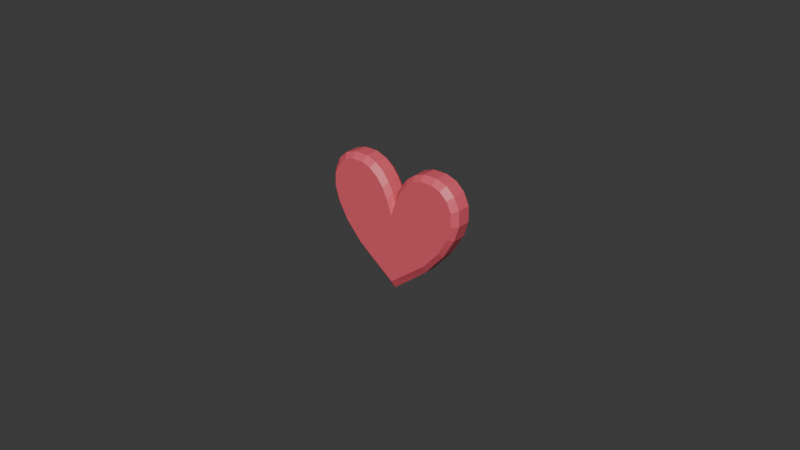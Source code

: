 # Source: heart.blend  (saved by Blender 4.1.24; exported with 4.5.12 LTS)
import bpy
from mathutils import Matrix  # noqa: F401  (used for matrix-valued properties, if any)

bpy.ops.wm.read_factory_settings(use_empty=True)
scene = bpy.context.scene
scene.name = 'Scene'

# ---- materials (node trees are filled in below, after node groups)
mat_heart = bpy.data.materials.new('heart')
mat_heart.use_transparent_shadow = False

# ---- material node trees
mat_heart.use_nodes = True; mat_heart.node_tree.nodes.clear()
_N = mat_heart.node_tree.nodes; _L = mat_heart.node_tree.links
n0 = _N.new('ShaderNodeBsdfPrincipled'); n0.name = 'Principled BSDF'; n0.location = (10, 300)
n0.inputs[0].default_value = (0.8, 0.111, 0.1521, 1.0)
n1 = _N.new('ShaderNodeOutputMaterial'); n1.name = 'Material Output'; n1.location = (300, 300)
_L.new(n0.outputs[0], n1.inputs[0])
n1.is_active_output = True

# ---- world
world_world = bpy.data.worlds.new('World'); scene.world = world_world
world_world.use_nodes = True; world_world.node_tree.nodes.clear()
_N = world_world.node_tree.nodes; _L = world_world.node_tree.links
n0 = _N.new('ShaderNodeOutputWorld'); n0.name = 'World Output'; n0.location = (300, 300)
n1 = _N.new('ShaderNodeBackground'); n1.name = 'Background'; n1.location = (10, 300)
n1.inputs[0].default_value = (0.05088, 0.05088, 0.05088, 1.0)
_L.new(n1.outputs[0], n0.inputs[0])
n0.is_active_output = True
world_world.color = (0.05088, 0.05088, 0.05088)
world_world.use_sun_shadow = False
world_world.sun_shadow_jitter_overblur = 0.0

# ---- meshes
me_cube_027 = bpy.data.meshes.new('Cube.027')
me_cube_027.from_pydata([(0.0, -0.003996, -0.002887), (0.0, -0.003996, 0.003564), (0.0, 0.003996, -0.002887), (0.0, 0.003996, 0.003564), (0.01196, -0.003996, -0.001152), (0.01716, -0.003996, 0.00472), (0.01196, 0.003996, -0.001158), (0.01716, 0.003996, 0.004717), (0.0, -0.003996, 0.01141), (0.0, 0.003996, 0.01141), (0.02021, -0.003996, 0.01021), (0.02021, 0.003996, 0.0102), (0.001592, -0.003996, 0.01624), (0.001589, 0.003996, 0.01624), (0.02153, -0.003996, 0.01458), (0.02154, 0.003996, 0.01458), (0.0, -0.003996, -0.0104), (0.0, 0.003996, -0.0104), (0.003155, 0.003996, 0.0194), (0.003158, -0.003996, 0.0194), (0.02144, -0.003996, 0.01884), (0.02145, 0.003996, 0.01884), (0.005348, 0.003996, 0.02227), (0.00535, -0.003996, 0.02227), (0.01989, -0.003996, 0.02208), (0.0199, 0.003996, 0.02208), (0.007894, 0.003996, 0.02429), (0.007895, -0.003996, 0.02428), (0.0175, -0.003996, 0.02428), (0.0175, 0.003996, 0.02429), (0.01079, 0.003996, 0.02532), (0.01079, -0.003996, 0.02532), (0.01469, -0.003996, 0.02532), (0.01469, 0.003996, 0.02532), (0.01131, -0.002203, -0.004141), (0.01131, 0.002203, -0.004141), (0.01779, 0.002203, 0.003205), (0.01779, -0.002203, 0.003205), (0.0, 0.002203, -0.01321), (0.0, -0.002203, -0.01321), (0.02144, 0.002203, 0.009476), (0.02144, -0.002203, 0.009476), (0.023, 0.002203, 0.01447), (0.023, -0.002203, 0.01447), (0.02291, 0.002203, 0.01943), (0.02291, -0.002203, 0.01943), (0.01843, 0.002203, 0.02571), (0.01843, -0.002203, 0.02571), (0.0212, 0.002203, 0.02317), (0.0212, -0.002203, 0.02317), (0.01503, 0.002203, 0.0269), (0.01503, -0.002203, 0.0269), (0.01053, -0.002203, 0.0269), (0.01053, 0.002203, 0.0269), (0.0008335, 0.002203, 0.01777), (0.007174, 0.002203, 0.02564), (0.0, 0.002203, 0.01486), (0.004521, 0.002203, 0.02359), (0.0024, 0.002203, 0.02076), (0.007175, -0.002203, 0.02564), (0.0, -0.002203, 0.01486), (0.004521, -0.002203, 0.02359), (0.0008347, -0.002203, 0.01777), (0.002401, -0.002203, 0.02076), (-0.01196, -0.003996, -0.001152), (-0.01716, -0.003996, 0.00472), (-0.01196, 0.003996, -0.001158), (-0.01716, 0.003996, 0.004717), (-0.02021, -0.003996, 0.01021), (-0.02021, 0.003996, 0.0102), (-0.001592, -0.003996, 0.01624), (-0.001589, 0.003996, 0.01624), (-0.02153, -0.003996, 0.01458), (-0.02154, 0.003996, 0.01458), (-0.003155, 0.003996, 0.0194), (-0.003158, -0.003996, 0.0194), (-0.02144, -0.003996, 0.01884), (-0.02145, 0.003996, 0.01884), (-0.005348, 0.003996, 0.02227), (-0.00535, -0.003996, 0.02227), (-0.01989, -0.003996, 0.02208), (-0.0199, 0.003996, 0.02208), (-0.007894, 0.003996, 0.02429), (-0.007895, -0.003996, 0.02428), (-0.0175, -0.003996, 0.02428), (-0.0175, 0.003996, 0.02429), (-0.01079, 0.003996, 0.02532), (-0.01079, -0.003996, 0.02532), (-0.01469, -0.003996, 0.02532), (-0.01469, 0.003996, 0.02532), (-0.01131, -0.002203, -0.004141), (-0.01131, 0.002203, -0.004141), (-0.01779, 0.002203, 0.003205), (-0.01779, -0.002203, 0.003205), (-0.02144, 0.002203, 0.009476), (-0.02144, -0.002203, 0.009476), (-0.023, 0.002203, 0.01447), (-0.023, -0.002203, 0.01447), (-0.02291, 0.002203, 0.01943), (-0.02291, -0.002203, 0.01943), (-0.01843, 0.002203, 0.02571), (-0.01843, -0.002203, 0.02571), (-0.0212, 0.002203, 0.02317), (-0.0212, -0.002203, 0.02317), (-0.01503, 0.002203, 0.0269), (-0.01503, -0.002203, 0.0269), (-0.01053, -0.002203, 0.0269), (-0.01053, 0.002203, 0.0269), (-0.0008335, 0.002203, 0.01777), (-0.007174, 0.002203, 0.02564), (-0.004521, 0.002203, 0.02359), (-0.0024, 0.002203, 0.02076), (-0.007175, -0.002203, 0.02564), (-0.004521, -0.002203, 0.02359), (-0.0008347, -0.002203, 0.01777), (-0.002401, -0.002203, 0.02076)], [], [(8, 10, 14, 12), (2, 3, 7, 6), (34, 37, 5, 4), (4, 5, 1, 0), (2, 6, 17), (36, 7, 11, 40), (1, 5, 10, 8), (7, 3, 9, 11), (12, 14, 20, 19), (11, 9, 13, 15), (40, 11, 15, 42), (21, 18, 22, 25), (34, 4, 16, 39), (4, 0, 16), (15, 13, 18, 21), (42, 15, 21, 44), (25, 22, 26, 29), (19, 20, 24, 23), (44, 21, 25, 48), (29, 26, 30, 33), (48, 25, 29, 46), (23, 24, 28, 27), (51, 52, 31, 32), (46, 29, 33, 50), (27, 28, 32, 31), (28, 47, 51, 32), (47, 46, 50, 51), (33, 30, 53, 50), (50, 53, 52, 51), (24, 49, 47, 28), (49, 48, 46, 47), (20, 45, 49, 24), (45, 44, 48, 49), (14, 43, 45, 20), (43, 42, 44, 45), (6, 35, 38, 17), (35, 34, 39, 38), (10, 41, 43, 14), (41, 40, 42, 43), (5, 37, 41, 10), (37, 36, 40, 41), (6, 7, 36, 35), (35, 36, 37, 34), (30, 26, 55, 53), (27, 59, 61, 23), (18, 58, 57, 22), (19, 63, 62, 12), (12, 62, 60, 8), (57, 55, 26, 22), (57, 58, 63, 61), (54, 58, 18, 13), (56, 54, 13, 9), (53, 55, 59, 52), (52, 59, 27, 31), (61, 59, 55, 57), (61, 63, 19, 23), (62, 63, 58, 54), (60, 62, 54, 56), (8, 70, 72, 68), (2, 66, 67, 3), (90, 64, 65, 93), (64, 0, 1, 65), (2, 17, 66), (92, 94, 69, 67), (1, 8, 68, 65), (67, 69, 9, 3), (70, 75, 76, 72), (69, 73, 71, 9), (94, 96, 73, 69), (77, 81, 78, 74), (90, 39, 16, 64), (64, 16, 0), (73, 77, 74, 71), (96, 98, 77, 73), (81, 85, 82, 78), (75, 79, 80, 76), (98, 102, 81, 77), (85, 89, 86, 82), (102, 100, 85, 81), (79, 83, 84, 80), (105, 88, 87, 106), (100, 104, 89, 85), (83, 87, 88, 84), (84, 88, 105, 101), (101, 105, 104, 100), (89, 104, 107, 86), (104, 105, 106, 107), (80, 84, 101, 103), (103, 101, 100, 102), (76, 80, 103, 99), (99, 103, 102, 98), (72, 76, 99, 97), (97, 99, 98, 96), (66, 17, 38, 91), (91, 38, 39, 90), (68, 72, 97, 95), (95, 97, 96, 94), (65, 68, 95, 93), (93, 95, 94, 92), (66, 91, 92, 67), (91, 90, 93, 92), (86, 107, 109, 82), (83, 79, 113, 112), (74, 78, 110, 111), (75, 70, 114, 115), (70, 8, 60, 114), (110, 78, 82, 109), (110, 113, 115, 111), (108, 71, 74, 111), (56, 9, 71, 108), (107, 106, 112, 109), (106, 87, 83, 112), (113, 110, 109, 112), (113, 79, 75, 115), (114, 108, 111, 115), (60, 56, 108, 114)])
_uv = me_cube_027.uv_layers.new(name='UVMap')
_uv.uv.foreach_set('vector', [0.625, 1.0, 0.625, 0.75, 0.625, 0.75, 0.625, 1.0, 0.375, 0.25, 0.625, 0.25, 0.625, 0.5, 0.375, 0.5, 0.375, 0.6667, 0.625, 0.6667, 0.625, 0.75, 0.375, 0.75, 0.375, 0.75, 0.625, 0.75, 0.625, 1.0, 0.375, 1.0, 0.375, 0.25, 0.375, 0.5, 0.375, 0.25, 0.625, 0.5833, 0.625, 0.5, 0.625, 0.5, 0.625, 0.5833, 0.625, 1.0, 0.625, 0.75, 0.625, 0.75, 0.625, 1.0, 0.625, 0.5, 0.625, 0.25, 0.625, 0.25, 0.625, 0.5, 0.625, 1.0, 0.625, 0.75, 0.625, 0.75, 0.625, 1.0, 0.625, 0.5, 0.625, 0.25, 0.625, 0.25, 0.625, 0.5, 0.625, 0.5833, 0.625, 0.5, 0.625, 0.5, 0.625, 0.5833, 0.625, 0.5, 0.625, 0.25, 0.625, 0.25, 0.625, 0.5, 0.375, 0.6667, 0.375, 0.75, 0.375, 0.75, 0.375, 0.6667, 0.375, 0.75, 0.375, 1.0, 0.375, 0.75, 0.625, 0.5, 0.625, 0.25, 0.625, 0.25, 0.625, 0.5, 0.625, 0.5833, 0.625, 0.5, 0.625, 0.5, 0.625, 0.5833, 0.625, 0.5, 0.625, 0.25, 0.625, 0.25, 0.625, 0.5, 0.625, 1.0, 0.625, 0.75, 0.625, 0.75, 0.625, 1.0, 0.625, 0.5833, 0.625, 0.5, 0.625, 0.5, 0.625, 0.5833, 0.625, 0.5, 0.625, 0.25, 0.625, 0.25, 0.625, 0.5, 0.625, 0.5833, 0.625, 0.5, 0.625, 0.5, 0.625, 0.5833, 0.625, 1.0, 0.625, 0.75, 0.625, 0.75, 0.625, 1.0, 0.625, 0.6667, 0.875, 0.6667, 0.875, 0.75, 0.625, 0.75, 0.625, 0.5833, 0.625, 0.5, 0.625, 0.5, 0.625, 0.5833, 0.625, 1.0, 0.625, 0.75, 0.625, 0.75, 0.625, 1.0, 0.625, 0.75, 0.625, 0.6667, 0.625, 0.6667, 0.625, 0.75, 0.625, 0.6667, 0.625, 0.5833, 0.625, 0.5833, 0.625, 0.6667, 0.625, 0.5, 0.875, 0.5, 0.875, 0.5833, 0.625, 0.5833, 0.625, 0.5833, 0.875, 0.5833, 0.875, 0.6667, 0.625, 0.6667, 0.625, 0.75, 0.625, 0.6667, 0.625, 0.6667, 0.625, 0.75, 0.625, 0.6667, 0.625, 0.5833, 0.625, 0.5833, 0.625, 0.6667, 0.625, 0.75, 0.625, 0.6667, 0.625, 0.6667, 0.625, 0.75, 0.625, 0.6667, 0.625, 0.5833, 0.625, 0.5833, 0.625, 0.6667, 0.625, 0.75, 0.625, 0.6667, 0.625, 0.6667, 0.625, 0.75, 0.625, 0.6667, 0.625, 0.5833, 0.625, 0.5833, 0.625, 0.6667, 0.375, 0.5, 0.375, 0.5833, 0.375, 0.5833, 0.375, 0.5, 0.375, 0.5833, 0.375, 0.6667, 0.375, 0.6667, 0.375, 0.5833, 0.625, 0.75, 0.625, 0.6667, 0.625, 0.6667, 0.625, 0.75, 0.625, 0.6667, 0.625, 0.5833, 0.625, 0.5833, 0.625, 0.6667, 0.625, 0.75, 0.625, 0.6667, 0.625, 0.6667, 0.625, 0.75, 0.625, 0.6667, 0.625, 0.5833, 0.625, 0.5833, 0.625, 0.6667, 0.375, 0.5, 0.625, 0.5, 0.625, 0.5833, 0.375, 0.5833, 0.375, 0.5833, 0.625, 0.5833, 0.625, 0.6667, 0.375, 0.6667, 0.625, 0.25, 0.625, 0.25, 0.625, 0.5, 0.875, 0.5833, 0.625, 1.0, 0.625, 0.75, 0.625, 0.75, 0.625, 1.0, 0.625, 0.25, 0.625, 0.5, 0.625, 0.5, 0.625, 0.25, 0.625, 1.0, 0.625, 0.75, 0.625, 0.75, 0.625, 1.0, 0.625, 1.0, 0.625, 0.75, 0.625, 0.75, 0.625, 1.0, 0.625, 0.5, 0.625, 0.5, 0.625, 0.25, 0.625, 0.25, 0.625, 0.5, 0.625, 0.5, 0.625, 0.75, 0.625, 0.75, 0.625, 0.5, 0.625, 0.5, 0.625, 0.25, 0.625, 0.25, 0.625, 0.5, 0.625, 0.5, 0.625, 0.25, 0.625, 0.25, 0.875, 0.5833, 0.625, 0.5, 0.625, 0.75, 0.875, 0.6667, 0.875, 0.6667, 0.625, 0.75, 0.625, 1.0, 0.625, 1.0, 0.625, 0.75, 0.625, 0.75, 0.625, 0.5, 0.625, 0.5, 0.625, 0.75, 0.625, 0.75, 0.625, 1.0, 0.625, 1.0, 0.625, 0.75, 0.625, 0.75, 0.625, 0.5, 0.625, 0.5, 0.625, 0.75, 0.625, 0.75, 0.625, 0.5, 0.625, 0.5, 0.625, 1.0, 0.625, 1.0, 0.625, 0.75, 0.625, 0.75, 0.375, 0.25, 0.375, 0.5, 0.625, 0.5, 0.625, 0.25, 0.375, 0.6667, 0.375, 0.75, 0.625, 0.75, 0.625, 0.6667, 0.375, 0.75, 0.375, 1.0, 0.625, 1.0, 0.625, 0.75, 0.375, 0.25, 0.375, 0.25, 0.375, 0.5, 0.625, 0.5833, 0.625, 0.5833, 0.625, 0.5, 0.625, 0.5, 0.625, 1.0, 0.625, 1.0, 0.625, 0.75, 0.625, 0.75, 0.625, 0.5, 0.625, 0.5, 0.625, 0.25, 0.625, 0.25, 0.625, 1.0, 0.625, 1.0, 0.625, 0.75, 0.625, 0.75, 0.625, 0.5, 0.625, 0.5, 0.625, 0.25, 0.625, 0.25, 0.625, 0.5833, 0.625, 0.5833, 0.625, 0.5, 0.625, 0.5, 0.625, 0.5, 0.625, 0.5, 0.625, 0.25, 0.625, 0.25, 0.375, 0.6667, 0.375, 0.6667, 0.375, 0.75, 0.375, 0.75, 0.375, 0.75, 0.375, 0.75, 0.375, 1.0, 0.625, 0.5, 0.625, 0.5, 0.625, 0.25, 0.625, 0.25, 0.625, 0.5833, 0.625, 0.5833, 0.625, 0.5, 0.625, 0.5, 0.625, 0.5, 0.625, 0.5, 0.625, 0.25, 0.625, 0.25, 0.625, 1.0, 0.625, 1.0, 0.625, 0.75, 0.625, 0.75, 0.625, 0.5833, 0.625, 0.5833, 0.625, 0.5, 0.625, 0.5, 0.625, 0.5, 0.625, 0.5, 0.625, 0.25, 0.625, 0.25, 0.625, 0.5833, 0.625, 0.5833, 0.625, 0.5, 0.625, 0.5, 0.625, 1.0, 0.625, 1.0, 0.625, 0.75, 0.625, 0.75, 0.625, 0.6667, 0.625, 0.75, 0.875, 0.75, 0.875, 0.6667, 0.625, 0.5833, 0.625, 0.5833, 0.625, 0.5, 0.625, 0.5, 0.625, 1.0, 0.625, 1.0, 0.625, 0.75, 0.625, 0.75, 0.625, 0.75, 0.625, 0.75, 0.625, 0.6667, 0.625, 0.6667, 0.625, 0.6667, 0.625, 0.6667, 0.625, 0.5833, 0.625, 0.5833, 0.625, 0.5, 0.625, 0.5833, 0.875, 0.5833, 0.875, 0.5, 0.625, 0.5833, 0.625, 0.6667, 0.875, 0.6667, 0.875, 0.5833, 0.625, 0.75, 0.625, 0.75, 0.625, 0.6667, 0.625, 0.6667, 0.625, 0.6667, 0.625, 0.6667, 0.625, 0.5833, 0.625, 0.5833, 0.625, 0.75, 0.625, 0.75, 0.625, 0.6667, 0.625, 0.6667, 0.625, 0.6667, 0.625, 0.6667, 0.625, 0.5833, 0.625, 0.5833, 0.625, 0.75, 0.625, 0.75, 0.625, 0.6667, 0.625, 0.6667, 0.625, 0.6667, 0.625, 0.6667, 0.625, 0.5833, 0.625, 0.5833, 0.375, 0.5, 0.375, 0.5, 0.375, 0.5833, 0.375, 0.5833, 0.375, 0.5833, 0.375, 0.5833, 0.375, 0.6667, 0.375, 0.6667, 0.625, 0.75, 0.625, 0.75, 0.625, 0.6667, 0.625, 0.6667, 0.625, 0.6667, 0.625, 0.6667, 0.625, 0.5833, 0.625, 0.5833, 0.625, 0.75, 0.625, 0.75, 0.625, 0.6667, 0.625, 0.6667, 0.625, 0.6667, 0.625, 0.6667, 0.625, 0.5833, 0.625, 0.5833, 0.375, 0.5, 0.375, 0.5833, 0.625, 0.5833, 0.625, 0.5, 0.375, 0.5833, 0.375, 0.6667, 0.625, 0.6667, 0.625, 0.5833, 0.625, 0.25, 0.875, 0.5833, 0.625, 0.5, 0.625, 0.25, 0.625, 1.0, 0.625, 1.0, 0.625, 0.75, 0.625, 0.75, 0.625, 0.25, 0.625, 0.25, 0.625, 0.5, 0.625, 0.5, 0.625, 1.0, 0.625, 1.0, 0.625, 0.75, 0.625, 0.75, 0.625, 1.0, 0.625, 1.0, 0.625, 0.75, 0.625, 0.75, 0.625, 0.5, 0.625, 0.25, 0.625, 0.25, 0.625, 0.5, 0.625, 0.5, 0.625, 0.75, 0.625, 0.75, 0.625, 0.5, 0.625, 0.5, 0.625, 0.25, 0.625, 0.25, 0.625, 0.5, 0.625, 0.5, 0.625, 0.25, 0.625, 0.25, 0.625, 0.5, 0.875, 0.5833, 0.875, 0.6667, 0.625, 0.75, 0.625, 0.5, 0.875, 0.6667, 0.625, 1.0, 0.625, 1.0, 0.625, 0.75, 0.625, 0.75, 0.625, 0.5, 0.625, 0.5, 0.625, 0.75, 0.625, 0.75, 0.625, 1.0, 0.625, 1.0, 0.625, 0.75, 0.625, 0.75, 0.625, 0.5, 0.625, 0.5, 0.625, 0.75, 0.625, 0.75, 0.625, 0.5, 0.625, 0.5, 0.625, 0.75])
me_cube_027.materials.append(mat_heart)
me_cube_027.update()

# ---- objects
ob_heart = bpy.data.objects.new('Heart', me_cube_027)

# ---- transforms, parenting, visibility, modifiers, constraints
ob_heart.location = (0.0, 0.0, 0.0)

# ---- collection membership
scene.collection.objects.link(ob_heart)

# ---- scene / render settings (as saved in the file)
scene.frame_start = 1; scene.frame_end = 250; scene.frame_set(1)
scene.render.engine = 'BLENDER_EEVEE_NEXT'
scene.cycles.sampling_pattern = 'TABULATED_SOBOL'
scene.eevee.ray_tracing_options.trace_max_roughness = 0.0
bpy.context.view_layer.update()

# ---- added for rendering (the .blend has no active camera and no usable light): camera, sun
cam_auto = bpy.data.cameras.new('AutoCamera')
cam_auto.lens = 50.0
cam_auto.sensor_width = 36.0
cam_auto.clip_end = 1000.0
ob_auto_camera = bpy.data.objects.new('AutoCamera', cam_auto)
scene.collection.objects.link(ob_auto_camera)
ob_auto_camera.location = (0.185045, -0.222054, 0.154883)
ob_auto_camera.rotation_euler = (1.09748, -7.21219e-08, 0.694738)
scene.camera = ob_auto_camera
light_auto_sun = bpy.data.lights.new('AutoSun', 'SUN')
light_auto_sun.energy = 3.0
light_auto_sun.angle = 0.0523599
ob_auto_sun = bpy.data.objects.new('AutoSun', light_auto_sun)
scene.collection.objects.link(ob_auto_sun)
ob_auto_sun.rotation_euler = (0.872665, 0.174533, 0.523599)
bpy.context.view_layer.update()
